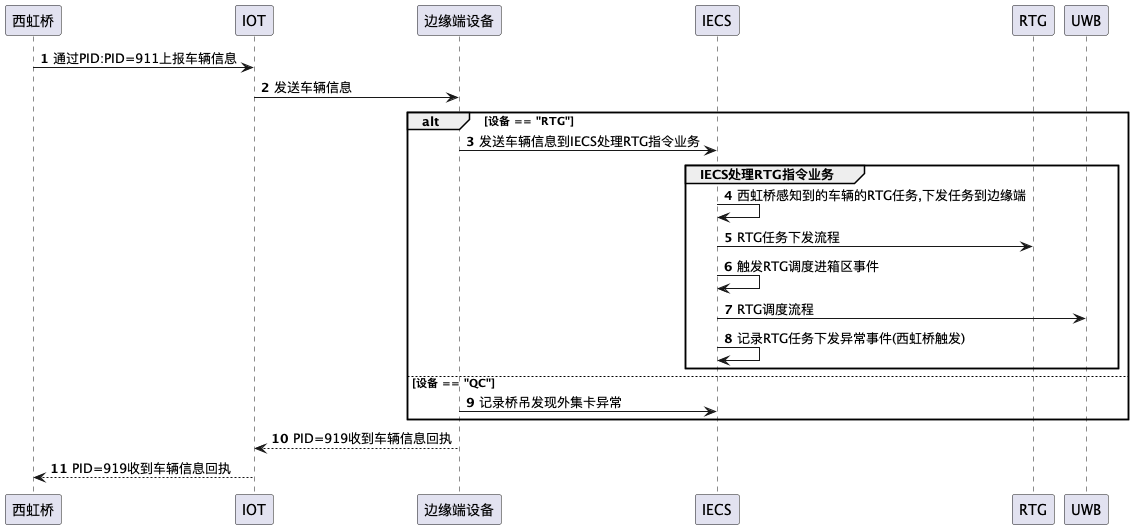

The diagram above was rendered by PlantUML. Its source (embedded in the PNG):
@startuml
'https://plantuml.com/sequence-diagram

autonumber

西虹桥 -> IOT: 通过PID:PID=911上报车辆信息
IOT -> 边缘端设备: 发送车辆信息
alt 设备 == "RTG"
边缘端设备 -> IECS: 发送车辆信息到IECS处理RTG指令业务
group IECS处理RTG指令业务
IECS -> IECS: 西虹桥感知到的车辆的RTG任务,下发任务到边缘端
IECS -> RTG: RTG任务下发流程
IECS -> IECS: 触发RTG调度进箱区事件
IECS -> UWB: RTG调度流程
IECS -> IECS: 记录RTG任务下发异常事件(西虹桥触发)

end
else 设备 == "QC"
边缘端设备 -> IECS: 记录桥吊发现外集卡异常
end

边缘端设备 --> IOT: PID=919收到车辆信息回执
IOT --> 西虹桥: PID=919收到车辆信息回执
@enduml